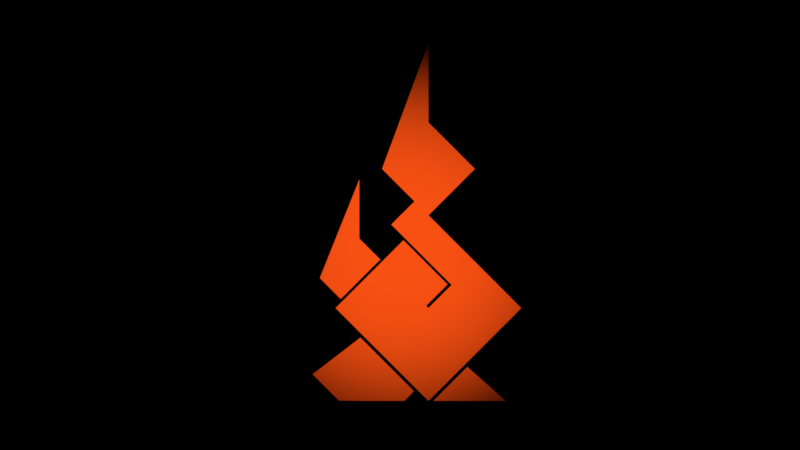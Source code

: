 # Source: Inferno.blend  (saved by Blender 2.81.16; exported with 4.5.12 LTS)
import bpy
from mathutils import Matrix  # noqa: F401  (used for matrix-valued properties, if any)

bpy.ops.wm.read_factory_settings(use_empty=True)
scene = bpy.context.scene
scene.name = 'Scene'

# ---- collections
col_collection_1 = bpy.data.collections.new('Collection 1'); scene.collection.children.link(col_collection_1)

# ---- materials (node trees are filled in below, after node groups)
mat_moon = bpy.data.materials.new('Moon')
mat_moon.use_transparent_shadow = False

# ---- material node trees
mat_moon.use_nodes = True; mat_moon.node_tree.nodes.clear()
_N = mat_moon.node_tree.nodes; _L = mat_moon.node_tree.links
n0 = _N.new('ShaderNodeOutputMaterial'); n0.name = 'Material Output'; n0.location = (300, 300)
n1 = _N.new('ShaderNodeBsdfTranslucent'); n1.name = 'Translucent BSDF'; n1.location = (10, 300)
n1.inputs[0].default_value = (1.0, 0.07666, 0.00657, 1.0)
_L.new(n1.outputs[0], n0.inputs[0])
n0.is_active_output = True

# ---- world
world_world = bpy.data.worlds.new('World'); scene.world = world_world
world_world.color = (0.0, 0.0, 0.0)
world_world.use_sun_shadow = False
world_world.sun_shadow_jitter_overblur = 0.0

# ---- cameras
cam_camera = bpy.data.cameras.new('Camera')
cam_camera.type = 'ORTHO'
cam_camera.clip_end = 100.0
cam_camera.lens = 35.0
cam_camera.sensor_width = 32.0
cam_camera.sensor_height = 18.0
cam_camera.ortho_scale = 7.314
cam_camera.dof.focus_distance = 0.0

# ---- lights
light_lamp = bpy.data.lights.new('Lamp', 'SPOT')
light_lamp.color = (0.89, 1.0, 0.9331)
light_lamp.transmission_factor = 0.0
light_lamp.cutoff_distance = 30.0
light_lamp.energy = 1500.0
light_lamp.shadow_buffer_clip_start = 1.001
light_lamp.shadow_soft_size = 0.1
light_lamp.shadow_maximum_resolution = 0.006
light_lamp.use_absolute_resolution = True
light_lamp.spot_blend = 1.0
light_lamp.spot_size = 0.6109

# ---- meshes
me_plane_003 = bpy.data.meshes.new('Plane.003')
me_plane_003.from_pydata([(0.04257, -0.1306, 0.0), (0.184, 0.01071, 0.0), (-0.09885, 0.01071, 0.0), (0.04257, 0.1521, 0.0), (-0.1229, 0.05649, 0.0), (-0.09106, 0.02468, 0.0), (-0.06277, 0.1166, 0.0), (-0.03095, 0.08478, 0.0), (-0.02814, 0.2228, 0.0), (0.04257, 0.2936, 0.0), (0.09207, 0.2441, 0.0), (0.1133, 0.2228, 0.0), (-0.014, 0.138, 0.0), (0.02135, 0.1733, 0.0), (-0.0635, 0.04607, 0.0), (-0.02814, 0.08142, 0.0), (0.007213, 0.1168, 0.0), (0.1486, -0.02464, 0.0), (0.1133, -0.06, 0.0), (0.07792, -0.09535, 0.0), (0.04257, 0.4136, 0.0), (0.004421, 0.114, 0.0), (0.1458, -0.02743, 0.0), (-0.02814, -0.06, 0.0), (0.1133, 0.08142, 0.0), (0.07792, 0.04607, 0.0), (0.04257, 0.01071, 0.0), (0.007213, -0.02464, 0.0), (0.07513, 0.04328, 0.0), (0.1097, 0.08496, 0.0), (0.07439, 0.0496, 0.0), (0.03903, 0.01425, 0.0), (0.003677, -0.02111, 0.0), (0.0716, 0.04681, 0.0), (-0.03168, -0.05646, 0.0), (-0.0611, -0.03436, 0.0), (-0.0611, -0.1306, 0.0), (0.02029, -0.1158, 0.0), (-0.0941, -0.13, 0.0), (-0.0131, -0.08236, 0.0), (-0.0611, -0.09676, 0.0), (-0.1339, -0.0902, 0.0), (-0.06277, 0.2066, 0.0), (0.006098, -0.1306, 0.0), (-0.0275, -0.08668, 0.0), (-0.08558, -0.05308, 0.0), (0.05018, -0.1306, 0.0), (0.1601, -0.1306, 0.0), (0.1018, -0.07895, 0.0)], [], [(30, 29, 3, 16), (4, 5, 7, 6), (13, 10, 9, 8), (13, 3, 11, 10), (16, 3, 13, 12), (32, 31, 15, 14), (34, 32, 14, 2), (8, 9, 20), (31, 33, 21, 15), (18, 22, 28, 26), (0, 19, 27, 23), (19, 18, 26, 27), (22, 17, 25, 28), (17, 1, 24, 25), (23, 27, 32, 34), (27, 26, 31, 32), (25, 24, 29, 30), (45, 41, 40, 44), (36, 40, 41, 38), (43, 37, 39, 44), (6, 42, 4), (36, 43, 44, 40), (35, 45, 44, 39), (47, 48, 46)])
_uv = me_plane_003.uv_layers.new(name='UVMap')
_uv.uv.foreach_set('vector', [0.75, 0.75, 1.0, 0.75, 1.0, 1.0, 0.75, 1.0, 0.0, 0.0, 1.0, 0.0, 1.0, 1.0, 0.0, 1.0, 1.0, 1.0, 1.0, 1.0, 1.0, 1.0, 1.0, 1.0, 1.0, 1.0, 1.0, 1.0, 1.0, 1.0, 1.0, 1.0, 0.75, 1.0, 1.0, 1.0, 1.0, 1.0, 0.75, 1.0, 0.25, 0.75, 0.5, 0.75, 0.5, 1.0, 0.25, 1.0, 0.0, 0.75, 0.25, 0.75, 0.25, 1.0, 0.0, 1.0, 1.0, 1.0, 1.0, 1.0, 0.0, 0.0, 0.5, 0.75, 0.625, 0.75, 0.625, 1.0, 0.5, 1.0, 0.5, 0.0, 0.625, 0.0, 0.625, 0.5, 0.5, 0.5, 0.0, 0.0, 0.25, 0.0, 0.25, 0.5, 0.0, 0.5, 0.25, 0.0, 0.5, 0.0, 0.5, 0.5, 0.25, 0.5, 0.625, 0.0, 0.75, 0.0, 0.75, 0.5, 0.625, 0.5, 0.75, 0.0, 1.0, 0.0, 1.0, 0.5, 0.75, 0.5, 0.0, 0.5, 0.25, 0.5, 0.25, 0.75, 0.0, 0.75, 0.25, 0.5, 0.5, 0.5, 0.5, 0.75, 0.25, 0.75, 0.75, 0.5, 1.0, 0.5, 1.0, 0.75, 0.75, 0.75, 0.0, 0.0, 0.0, 0.0, 0.0, 0.0, 0.0, 0.0, 0.0, 0.0, 0.0, 0.0, 0.0, 0.0, 0.0, 0.0, 0.0, 0.0, 0.0, 0.0, 0.0, 0.0, 0.0, 0.0, 0.0, 1.0, 0.0, 0.0, 0.0, 0.0, 0.0, 0.0, 0.0, 0.0, 0.0, 0.0, 0.0, 0.0, 0.0, 0.0, 0.0, 0.0, 0.0, 0.0, 0.0, 0.0, 0.0, 1.0, 0.0, 0.0, 0.0, 0.0])
me_plane_003.materials.append(mat_moon)
me_plane_003.use_remesh_fix_poles = True
me_plane_003.use_remesh_preserve_attributes = False
me_plane_003.use_mirror_vertex_groups = False
me_plane_003.update()

# ---- objects
ob_moon = bpy.data.objects.new('Moon', me_plane_003)
ob_lamp = bpy.data.objects.new('Lamp', light_lamp)
ob_camera = bpy.data.objects.new('Camera', cam_camera)

# ---- transforms, parenting, visibility, modifiers, constraints
ob_moon.location = (0.00465, -0.824, 2.0)
ob_moon.scale = (6.0, 6.0, 6.0)
ob_moon.lineart.crease_threshold = 0.0
ob_lamp.location = (-0.002325, -0.188, -4.0)
ob_lamp.rotation_euler = (-3.142, -3.353e-23, 4.441e-16)
ob_lamp.scale = (0.3, 0.3, 0.3)
ob_lamp.lock_rotations_4d = False
ob_lamp.empty_display_type = 'ARROWS'
ob_lamp.color = (0.0, 0.0, 0.0, 0.0)
ob_lamp.lineart.crease_threshold = 0.0
ob_camera.location = (0.0, 0.0, 7.0)
ob_camera.lock_rotations_4d = False
ob_camera.empty_display_type = 'ARROWS'
ob_camera.color = (0.0, 0.0, 0.0, 0.0)
ob_camera.display_type = 'WIRE'
ob_camera.lineart.crease_threshold = 0.0

# ---- collection membership
scene.collection.objects.link(ob_moon)
col_collection_1.objects.link(ob_lamp)
col_collection_1.objects.link(ob_camera)

# ---- scene / render settings (as saved in the file)
scene.camera = ob_camera
scene.frame_start = 1; scene.frame_end = 250; scene.frame_set(1)
scene.render.engine = 'BLENDER_EEVEE_NEXT'
scene.render.resolution_percentage = 50
scene.render.dither_intensity = 0.0
scene.cycles.use_denoising = False
scene.cycles.samples = 128
scene.cycles.sampling_pattern = 'TABULATED_SOBOL'
scene.cycles.light_sampling_threshold = 0.0
scene.cycles.use_adaptive_sampling = False
scene.cycles.use_light_tree = False
scene.view_settings.view_transform = 'Standard'
bpy.context.view_layer.update()
